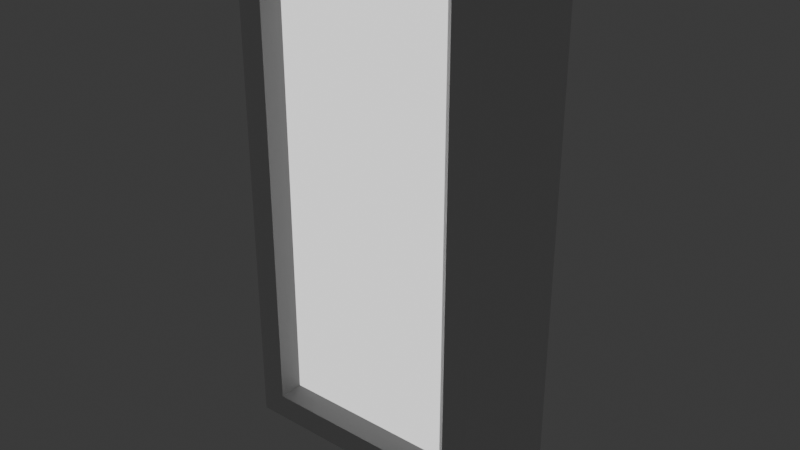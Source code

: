 # Source: wall_light_a.blend  (saved by Blender 4.4.30; exported with 4.5.12 LTS)
import bpy
from mathutils import Matrix  # noqa: F401  (used for matrix-valued properties, if any)

bpy.ops.wm.read_factory_settings(use_empty=True)
scene = bpy.context.scene
scene.name = 'Scene'

# ---- collections
col_wall_light_a = bpy.data.collections.new('wall_light_a'); scene.collection.children.link(col_wall_light_a)

# ---- materials (node trees are filled in below, after node groups)
mat_material = bpy.data.materials.new('Material')
mat_material.alpha_threshold = 0.0
mat_material.roughness = 0.5
mat_material.line_color = (0.0, 0.0, 0.0, 1.0)
mat_emissive = bpy.data.materials.new('Emissive')

# ---- material node trees
mat_material.use_nodes = True; mat_material.node_tree.nodes.clear()
_N = mat_material.node_tree.nodes; _L = mat_material.node_tree.links
n0 = _N.new('ShaderNodeOutputMaterial'); n0.name = 'Material Output'; n0.location = (300, 300)
n1 = _N.new('ShaderNodeBsdfPrincipled'); n1.name = 'Principled BSDF'; n1.location = (10, 300)
n1.inputs[3].default_value = 1.45
_L.new(n1.outputs[0], n0.inputs[0])
n0.is_active_output = True
mat_emissive.use_nodes = True; mat_emissive.node_tree.nodes.clear()
_N = mat_emissive.node_tree.nodes; _L = mat_emissive.node_tree.links
n0 = _N.new('ShaderNodeBsdfPrincipled'); n0.name = 'Principled BSDF'; n0.location = (10, 300)
n0.inputs[0].default_value = (1.0, 1.0, 1.0, 1.0)
n0.inputs[28].default_value = 1.0
n1 = _N.new('ShaderNodeOutputMaterial'); n1.name = 'Material Output'; n1.location = (300, 300)
_L.new(n0.outputs[0], n1.inputs[0])
n1.is_active_output = True

# ---- world
world_world = bpy.data.worlds.new('World'); scene.world = world_world
world_world.use_nodes = True; world_world.node_tree.nodes.clear()
_N = world_world.node_tree.nodes; _L = world_world.node_tree.links
n0 = _N.new('ShaderNodeOutputWorld'); n0.name = 'World Output'; n0.location = (300, 300)
n1 = _N.new('ShaderNodeBackground'); n1.name = 'Background'; n1.location = (10, 300)
n1.inputs[0].default_value = (0.05088, 0.05088, 0.05088, 1.0)
_L.new(n1.outputs[0], n0.inputs[0])
n0.is_active_output = True
world_world.color = (0.05088, 0.05088, 0.05088)
world_world.sun_shadow_jitter_overblur = 0.0

# ---- meshes
me_cube_001 = bpy.data.meshes.new('Cube.001')
me_cube_001.from_pydata([(-0.035, -0.045, -0.085), (-0.035, -0.045, 0.085), (-0.05, 0.0, -0.12), (-0.05, 0.0, 0.1), (0.035, -0.045, -0.085), (0.035, -0.045, 0.085), (0.05, 0.0, -0.12), (0.05, 0.0, 0.1), (-0.05, -0.05, -0.1), (-0.05, -0.05, 0.1), (0.05, -0.05, 0.1), (0.05, -0.05, -0.1), (-0.04, -0.05, -0.09), (-0.04, -0.05, 0.09), (0.04, -0.05, 0.09), (0.04, -0.05, -0.09)], [], [(8, 9, 3, 2), (6, 7, 10, 11), (4, 5, 1, 0), (2, 6, 11, 8), (7, 3, 9, 10), (12, 13, 9, 8), (14, 15, 11, 10), (15, 12, 8, 11), (13, 14, 10, 9), (0, 1, 13, 12), (5, 4, 15, 14), (4, 0, 12, 15), (1, 5, 14, 13)])
me_cube_001.polygons.foreach_set('material_index', [0, 0, 1, 0, 0, 0, 0, 0, 0, 0, 0, 0, 0])
_uv = me_cube_001.uv_layers.new(name='UVMap')
_uv.uv.foreach_set('vector', [0.375, 1.0, 0.625, 1.0, 0.875, 0.5, 0.125, 0.5, 0.375, 0.5, 0.625, 0.5, 0.625, 0.75, 0.375, 0.75, 0.3938, 0.7875, 0.6063, 0.7875, 0.6062, 0.9625, 0.3938, 0.9625, 0.125, 0.5, 0.375, 0.5, 0.375, 0.75, 0.125, 0.75, 0.625, 0.5, 0.875, 0.5, 0.875, 0.75, 0.625, 0.75, 0.3875, 0.975, 0.6125, 0.975, 0.625, 1.0, 0.375, 1.0, 0.6125, 0.775, 0.3875, 0.775, 0.375, 0.75, 0.625, 0.75, 0.3875, 0.775, 0.3875, 0.975, 0.375, 1.0, 0.375, 0.75, 0.6125, 0.975, 0.6125, 0.775, 0.625, 0.75, 0.625, 1.0, 0.3938, 0.9625, 0.6062, 0.9625, 0.6125, 0.975, 0.3875, 0.975, 0.6063, 0.7875, 0.3938, 0.7875, 0.3875, 0.775, 0.6125, 0.775, 0.3938, 0.7875, 0.3938, 0.9625, 0.3875, 0.975, 0.3875, 0.775, 0.6062, 0.9625, 0.6063, 0.7875, 0.6125, 0.775, 0.6125, 0.975])
me_cube_001.materials.append(mat_material)
me_cube_001.materials.append(mat_emissive)
me_cube_001.update()
me_cube_002 = bpy.data.meshes.new('Cube.002')
me_cube_002.from_pydata([(-0.05, 0.0, 0.1), (0.05, 0.0, 0.1), (-0.05, 0.0, -0.12), (0.05, 0.0, -0.12)], [], [(0, 2, 3, 1)])
_uv = me_cube_002.uv_layers.new(name='UVMap')
_uv.uv.foreach_set('vector', [0.875, 0.5, 0.875, 0.5, 0.625, 0.5, 0.625, 0.5])
me_cube_002.materials.append(mat_material)
me_cube_002.update()

# ---- objects
ob_wall_light = bpy.data.objects.new('wall_light', me_cube_001)
ob_light = bpy.data.objects.new('light', None)
ob_back_light_occluder = bpy.data.objects.new('back_light_occluder', me_cube_002)

# ---- transforms, parenting, visibility, modifiers, constraints
ob_wall_light.location = (0.0, 0.0, 0.0)
ob_light.location = (0.0, -0.05, 0.0)
ob_back_light_occluder.location = (0.0, 0.0, 0.0)

# ---- collection membership
col_wall_light_a.objects.link(ob_wall_light)
col_wall_light_a.objects.link(ob_light)
col_wall_light_a.objects.link(ob_back_light_occluder)

# ---- scene / render settings (as saved in the file)
scene.frame_start = 1; scene.frame_end = 250; scene.frame_set(1)
scene.render.engine = 'BLENDER_EEVEE_NEXT'
bpy.context.view_layer.update()

# ---- added for rendering (the .blend has no active camera): camera
cam_auto = bpy.data.cameras.new('AutoCamera')
cam_auto.lens = 50.0
cam_auto.sensor_width = 36.0
cam_auto.clip_end = 1000.0
ob_auto_camera = bpy.data.objects.new('AutoCamera', cam_auto)
scene.collection.objects.link(ob_auto_camera)
ob_auto_camera.location = (0.228326, -0.298992, 0.172661)
ob_auto_camera.rotation_euler = (1.09748, -7.21219e-08, 0.694738)
scene.camera = ob_auto_camera
bpy.context.view_layer.update()
